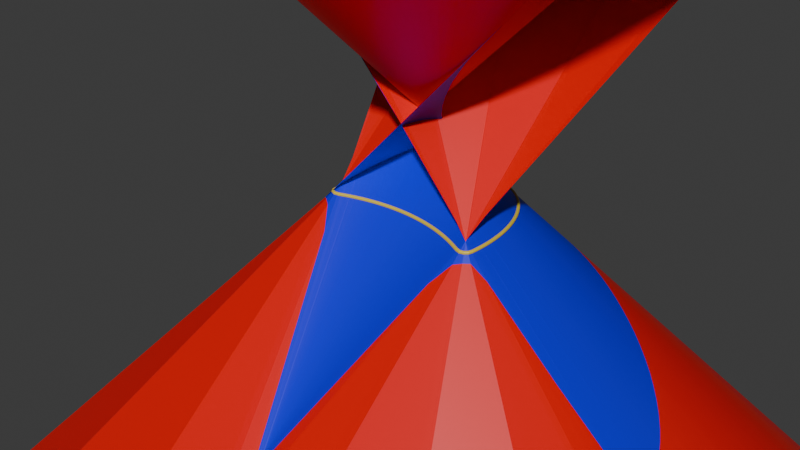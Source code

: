 # Source: normal-surface.blend  (saved by Blender 4.4.32; exported with 4.5.12 LTS)
import bpy
from mathutils import Matrix  # noqa: F401  (used for matrix-valued properties, if any)

bpy.ops.wm.read_factory_settings(use_empty=True)
scene = bpy.context.scene
scene.name = 'Scene'

# ---- collections
col_collection = bpy.data.collections.new('Collection'); scene.collection.children.link(col_collection)

# ---- materials (node trees are filled in below, after node groups)
mat_material_003 = bpy.data.materials.new('Material.003')
mat_material_001 = bpy.data.materials.new('Material.001')
mat_material_002 = bpy.data.materials.new('Material.002')

# ---- material node trees
mat_material_003.use_nodes = True; mat_material_003.node_tree.nodes.clear()
_N = mat_material_003.node_tree.nodes; _L = mat_material_003.node_tree.links
n0 = _N.new('ShaderNodeBsdfPrincipled'); n0.name = 'Principled BSDF'; n0.location = (10, 300)
n0.inputs[0].default_value = (0.8, 0.6, 0.0482, 1.0)
n1 = _N.new('ShaderNodeOutputMaterial'); n1.name = 'Material Output'; n1.location = (300, 300)
_L.new(n0.outputs[0], n1.inputs[0])
n1.is_active_output = True
mat_material_001.use_nodes = True; mat_material_001.node_tree.nodes.clear()
_N = mat_material_001.node_tree.nodes; _L = mat_material_001.node_tree.links
n0 = _N.new('ShaderNodeBsdfPrincipled'); n0.name = 'Principled BSDF'; n0.location = (10, 300)
n0.inputs[0].default_value = (0.8, 0.0, 0.0, 1.0)
n1 = _N.new('ShaderNodeOutputMaterial'); n1.name = 'Material Output'; n1.location = (300, 300)
_L.new(n0.outputs[0], n1.inputs[0])
n1.is_active_output = True
mat_material_002.use_nodes = True; mat_material_002.node_tree.nodes.clear()
_N = mat_material_002.node_tree.nodes; _L = mat_material_002.node_tree.links
n0 = _N.new('ShaderNodeBsdfPrincipled'); n0.name = 'Principled BSDF'; n0.location = (10, 300)
n0.inputs[0].default_value = (0.0, 0.0, 0.8, 1.0)
n1 = _N.new('ShaderNodeOutputMaterial'); n1.name = 'Material Output'; n1.location = (300, 300)
_L.new(n0.outputs[0], n1.inputs[0])
n1.is_active_output = True

# ---- world
world_world = bpy.data.worlds.new('World'); scene.world = world_world
world_world.use_nodes = True; world_world.node_tree.nodes.clear()
_N = world_world.node_tree.nodes; _L = world_world.node_tree.links
n0 = _N.new('ShaderNodeOutputWorld'); n0.name = 'World Output'; n0.location = (300, 300)
n1 = _N.new('ShaderNodeBackground'); n1.name = 'Background'; n1.location = (10, 300)
n1.inputs[0].default_value = (0.05088, 0.05088, 0.05088, 1.0)
_L.new(n1.outputs[0], n0.inputs[0])
n0.is_active_output = True
world_world.color = (0.05088, 0.05088, 0.05088)
world_world.sun_shadow_jitter_overblur = 0.0

# ---- cameras
cam_camera = bpy.data.cameras.new('Camera')
cam_camera.clip_end = 100.0
cam_camera.ortho_scale = 7.314

# ---- meshes
me_medial_1_faces = bpy.data.meshes.new('medial_1_faces')
me_medial_1_faces.from_pydata([(-3.107, 0.1481, 2.11), (-3.307, 0.03687, 2.308), (-231.8, 2.459, 230.8), (-211.9, 7.457, 211.0), (-3.027, 0.2988, 2.038), (-3.107, 0.1481, 2.11), (-211.9, 7.457, 211.0), (-204.3, 15.19, 203.8), (-2.954, 0.4414, 1.98), (-3.027, 0.2988, 2.038), (-204.3, 15.19, 203.8), (-197.7, 22.16, 198.0), (-2.907, 0.5839, 1.951), (-2.954, 0.4414, 1.98), (-197.7, 22.16, 198.0), (-194.0, 29.17, 195.1), (-2.848, 0.7225, 1.916), (-2.907, 0.5839, 1.951), (-194.0, 29.17, 195.1), (-189.2, 35.87, 191.6), (-2.776, 0.8563, 1.873), (-2.848, 0.7225, 1.916), (-189.2, 35.87, 191.6), (-183.5, 42.19, 187.3), (-2.694, 0.9846, 1.824), (-2.776, 0.8563, 1.873), (-183.5, 42.19, 187.3), (-177.0, 48.09, 182.4), (-2.602, 1.107, 1.77), (-2.694, 0.9846, 1.824), (-177.0, 48.09, 182.4), (-169.8, 53.51, 177.0), (-2.501, 1.222, 1.711), (-2.602, 1.107, 1.77), (-169.8, 53.51, 177.0), (-161.9, 58.4, 171.1), (-2.392, 1.33, 1.648), (-2.501, 1.222, 1.711), (-161.9, 58.4, 171.1), (-153.5, 62.74, 164.8), (-2.276, 1.431, 1.582), (-2.392, 1.33, 1.648), (-153.5, 62.74, 164.8), (-144.7, 66.52, 158.2), (-2.156, 1.524, 1.513), (-2.276, 1.431, 1.582), (-144.7, 66.52, 158.2), (-135.5, 69.74, 151.3), (-2.031, 1.608, 1.444), (-2.156, 1.524, 1.513), (-135.5, 69.74, 151.3), (-126.2, 72.39, 144.4), (-1.903, 1.685, 1.374), (-2.031, 1.608, 1.444), (-126.2, 72.39, 144.4), (-116.8, 74.49, 137.4), (-1.773, 1.755, 1.304), (-1.903, 1.685, 1.374), (-116.8, 74.49, 137.4), (-107.3, 76.06, 130.4), (-1.642, 1.816, 1.236), (-1.773, 1.755, 1.304), (-107.3, 76.06, 130.4), (-98.02, 77.16, 123.6), (-1.511, 1.87, 1.169), (-1.642, 1.816, 1.236), (-98.02, 77.16, 123.6), (-88.88, 77.81, 116.9), (-1.381, 1.918, 1.106), (-1.511, 1.87, 1.169), (-88.88, 77.81, 116.9), (-79.99, 78.08, 110.6), (-1.253, 1.959, 1.045), (-1.381, 1.918, 1.106), (-79.99, 78.08, 110.6), (-71.42, 78.01, 104.5), (-1.127, 1.994, 0.9885), (-1.253, 1.959, 1.045), (-71.42, 78.01, 104.5), (-63.19, 77.66, 98.85), (-1.003, 2.023, 0.936), (-1.127, 1.994, 0.9885), (-63.19, 77.66, 98.85), (-55.34, 77.09, 93.6), (-0.8814, 2.048, 0.8884), (-1.003, 2.023, 0.936), (-55.34, 77.09, 93.6), (-47.9, 76.38, 88.84), (-0.7631, 2.068, 0.8459), (-0.8814, 2.048, 0.8884), (-47.9, 76.38, 88.84), (-40.86, 75.59, 84.59), (-0.6476, 2.084, 0.8084), (-0.7631, 2.068, 0.8459), (-40.86, 75.59, 84.59), (-34.19, 74.75, 80.84), (-0.5349, 2.097, 0.7765), (-0.6476, 2.084, 0.8084), (-34.19, 74.75, 80.84), (-27.88, 73.94, 77.65), (-0.4247, 2.107, 0.7504), (-0.5349, 2.097, 0.7765), (-27.88, 73.94, 77.65), (-21.9, 73.22, 75.04), (-0.3166, 2.114, 0.7299), (-0.4247, 2.107, 0.7504), (-21.9, 73.22, 75.04), (-16.18, 72.61, 72.99), (-0.2101, 2.119, 0.7152), (-0.3166, 2.114, 0.7299), (-16.18, 72.61, 72.99), (-10.67, 72.15, 71.52), (-0.1047, 2.122, 0.7063), (-0.2101, 2.119, 0.7152), (-10.67, 72.15, 71.52), (-5.297, 71.85, 70.63), (0.0, 2.123, 0.7033), (-0.1047, 2.122, 0.7063), (-5.297, 71.85, 70.63), (0.0, 71.75, 70.33), (0.1047, 2.122, 0.7063), (0.0, 2.123, 0.7033), (0.0, 71.75, 70.33), (5.297, 71.85, 70.63), (0.2101, 2.119, 0.7152), (0.1047, 2.122, 0.7063), (5.297, 71.85, 70.63), (10.67, 72.15, 71.52), (0.3166, 2.114, 0.7299), (0.2101, 2.119, 0.7152), (10.67, 72.15, 71.52), (16.18, 72.61, 72.99), (0.4247, 2.107, 0.7504), (0.3166, 2.114, 0.7299), (16.18, 72.61, 72.99), (21.9, 73.22, 75.04), (0.5349, 2.097, 0.7765), (0.4247, 2.107, 0.7504), (21.9, 73.22, 75.04), (27.88, 73.94, 77.65), (0.6476, 2.084, 0.8084), (0.5349, 2.097, 0.7765), (27.88, 73.94, 77.65), (34.19, 74.75, 80.84), (0.7631, 2.068, 0.8459), (0.6476, 2.084, 0.8084), (34.19, 74.75, 80.84), (40.86, 75.59, 84.59), (0.8814, 2.048, 0.8884), (0.7631, 2.068, 0.8459), (40.86, 75.59, 84.59), (47.9, 76.38, 88.84), (1.003, 2.023, 0.936), (0.8814, 2.048, 0.8884), (47.9, 76.38, 88.84), (55.34, 77.09, 93.6), (1.127, 1.994, 0.9885), (1.003, 2.023, 0.936), (55.34, 77.09, 93.6), (63.19, 77.66, 98.85), (1.253, 1.959, 1.045), (1.127, 1.994, 0.9885), (63.19, 77.66, 98.85), (71.42, 78.01, 104.5), (1.381, 1.918, 1.106), (1.253, 1.959, 1.045), (71.42, 78.01, 104.5), (79.99, 78.08, 110.6), (1.511, 1.87, 1.169), (1.381, 1.918, 1.106), (79.99, 78.08, 110.6), (88.88, 77.81, 116.9), (1.642, 1.816, 1.236), (1.511, 1.87, 1.169), (88.88, 77.81, 116.9), (98.02, 77.16, 123.6), (1.773, 1.755, 1.304), (1.642, 1.816, 1.236), (98.02, 77.16, 123.6), (107.3, 76.06, 130.4), (1.903, 1.685, 1.374), (1.773, 1.755, 1.304), (107.3, 76.06, 130.4), (116.8, 74.49, 137.4), (2.031, 1.608, 1.444), (1.903, 1.685, 1.374), (116.8, 74.49, 137.4), (126.2, 72.39, 144.4), (2.156, 1.524, 1.513), (2.031, 1.608, 1.444), (126.2, 72.39, 144.4), (135.5, 69.74, 151.3), (2.276, 1.431, 1.582), (2.156, 1.524, 1.513), (135.5, 69.74, 151.3), (144.7, 66.52, 158.2), (2.392, 1.33, 1.648), (2.276, 1.431, 1.582), (144.7, 66.52, 158.2), (153.5, 62.74, 164.8), (2.501, 1.222, 1.711), (2.392, 1.33, 1.648), (153.5, 62.74, 164.8), (161.9, 58.4, 171.1), (2.602, 1.107, 1.77), (2.501, 1.222, 1.711), (161.9, 58.4, 171.1), (169.8, 53.51, 177.0), (2.694, 0.9846, 1.824), (2.602, 1.107, 1.77), (169.8, 53.51, 177.0), (177.0, 48.09, 182.4), (2.776, 0.8563, 1.873), (2.694, 0.9846, 1.824), (177.0, 48.09, 182.4), (183.5, 42.19, 187.3), (2.848, 0.7225, 1.916), (2.776, 0.8563, 1.873), (183.5, 42.19, 187.3), (189.2, 35.87, 191.6), (2.907, 0.5839, 1.951), (2.848, 0.7225, 1.916), (189.2, 35.87, 191.6), (194.0, 29.17, 195.1), (2.954, 0.4414, 1.98), (2.907, 0.5839, 1.951), (194.0, 29.17, 195.1), (197.7, 22.16, 198.0), (3.027, 0.2988, 2.038), (2.954, 0.4414, 1.98), (197.7, 22.16, 198.0), (204.3, 15.19, 203.8), (2.042, 0.1108, 1.044), (3.027, 0.2988, 2.038), (204.3, 15.19, 203.8), (105.4, 3.728, 104.4), (1.228, -0.006275, 0.23), (2.042, 0.1108, 1.044), (105.4, 3.728, 104.4), (23.92, -1.856, 23.0), (1.06, -0.06448, 0.07877), (1.228, -0.006275, 0.23), (23.92, -1.856, 23.0), (7.999, -3.623, 7.877), (1.004, -0.1235, 0.07707), (1.06, -0.06448, 0.07877), (7.999, -3.623, 7.877), (5.105, -6.557, 7.707), (0.9239, -0.1732, 0.1008), (1.004, -0.1235, 0.07707), (5.105, -6.557, 7.707), (1.24, -10.15, 10.08), (0.774, -0.3501, 0.3048), (0.9239, -0.1732, 0.1008), (1.24, -10.15, 10.08), (-8.89, -28.93, 30.48), (-0.3528, -2.757, 2.96), (0.774, -0.3501, 0.3048), (-8.89, -28.93, 30.48), (-115.8, -272.1, 296.0), (-0.2031, -2.365, 2.542), (-0.3528, -2.757, 2.96), (-115.8, -272.1, 296.0), (-94.46, -235.7, 254.2), (2.465e-05, -1.863, 1.999), (-0.2031, -2.365, 2.542), (-94.46, -235.7, 254.2), (-67.7, -187.9, 199.9), (7.442e-05, -1.862, 1.999), (2.465e-05, -1.863, 1.999), (-67.7, -187.9, 199.9), (-61.16, -190.1, 199.9), (3.726e-05, -1.863, 1.999), (7.442e-05, -1.862, 1.999), (-61.16, -190.1, 199.9), (-54.56, -192.1, 199.9), (-8.215e-05, -1.863, 2.0), (3.726e-05, -1.863, 1.999), (-54.56, -192.1, 199.9), (-47.89, -194.0, 200.0), (-4.274e-05, -1.863, 2.0), (-8.215e-05, -1.863, 2.0), (-47.89, -194.0, 200.0), (-41.16, -195.5, 200.0), (4.205e-05, -1.862, 1.999), (-4.274e-05, -1.863, 2.0), (-41.16, -195.5, 200.0), (-34.37, -196.8, 199.9), (2.83e-05, -1.862, 1.999), (4.205e-05, -1.862, 1.999), (-34.37, -196.8, 199.9), (-27.55, -197.9, 199.9), (-5.492e-06, -1.863, 2.0), (2.83e-05, -1.862, 1.999), (-27.55, -197.9, 199.9), (-20.69, -198.7, 200.0), (-1.766e-05, -1.863, 2.0), (-5.492e-06, -1.863, 2.0), (-20.69, -198.7, 200.0), (-13.81, -199.3, 200.0), (-6.892e-06, -1.863, 1.999), (-1.766e-05, -1.863, 2.0), (-13.81, -199.3, 200.0), (-6.909, -199.7, 199.9), (0.0, -1.862, 1.999), (-6.892e-06, -1.863, 1.999), (-6.909, -199.7, 199.9), (0.0, -199.8, 199.9), (6.892e-06, -1.863, 1.999), (0.0, -1.862, 1.999), (0.0, -199.8, 199.9), (6.909, -199.7, 199.9), (1.766e-05, -1.863, 2.0), (6.892e-06, -1.863, 1.999), (6.909, -199.7, 199.9), (13.81, -199.3, 200.0), (5.492e-06, -1.863, 2.0), (1.766e-05, -1.863, 2.0), (13.81, -199.3, 200.0), (20.69, -198.7, 200.0), (-2.83e-05, -1.862, 1.999), (5.492e-06, -1.863, 2.0), (20.69, -198.7, 200.0), (27.55, -197.9, 199.9), (-4.205e-05, -1.862, 1.999), (-2.83e-05, -1.862, 1.999), (27.55, -197.9, 199.9), (34.37, -196.8, 199.9), (4.274e-05, -1.863, 2.0), (-4.205e-05, -1.862, 1.999), (34.37, -196.8, 199.9), (41.16, -195.5, 200.0), (8.215e-05, -1.863, 2.0), (4.274e-05, -1.863, 2.0), (41.16, -195.5, 200.0), (47.89, -194.0, 200.0), (-3.726e-05, -1.863, 1.999), (8.215e-05, -1.863, 2.0), (47.89, -194.0, 200.0), (54.56, -192.1, 199.9), (-7.442e-05, -1.862, 1.999), (-3.726e-05, -1.863, 1.999), (54.56, -192.1, 199.9), (61.16, -190.1, 199.9), (-2.465e-05, -1.863, 1.999), (-7.442e-05, -1.862, 1.999), (61.16, -190.1, 199.9), (67.7, -187.9, 199.9), (0.2031, -2.365, 2.542), (-2.465e-05, -1.863, 1.999), (67.7, -187.9, 199.9), (94.46, -235.7, 254.2), (0.3528, -2.757, 2.96), (0.2031, -2.365, 2.542), (94.46, -235.7, 254.2), (115.8, -272.1, 296.0), (-0.774, -0.3501, 0.3048), (0.3528, -2.757, 2.96), (115.8, -272.1, 296.0), (8.89, -28.93, 30.48), (-0.9239, -0.1732, 0.1008), (-0.774, -0.3501, 0.3048), (8.89, -28.93, 30.48), (-1.24, -10.15, 10.08), (-1.004, -0.1235, 0.07707), (-0.9239, -0.1732, 0.1008), (-1.24, -10.15, 10.08), (-5.105, -6.557, 7.707), (-1.08, -0.07493, 0.1017), (-1.004, -0.1235, 0.07707), (-5.105, -6.557, 7.707), (-10.04, -4.668, 10.17), (-3.307, 0.03687, 2.308), (-1.08, -0.07493, 0.1017), (-10.04, -4.668, 10.17), (-231.8, 2.459, 230.8)], [], [(0, 1, 2, 3), (4, 5, 6, 7), (8, 9, 10, 11), (12, 13, 14, 15), (16, 17, 18, 19), (20, 21, 22, 23), (24, 25, 26, 27), (28, 29, 30, 31), (32, 33, 34, 35), (36, 37, 38, 39), (40, 41, 42, 43), (44, 45, 46, 47), (48, 49, 50, 51), (52, 53, 54, 55), (56, 57, 58, 59), (60, 61, 62, 63), (64, 65, 66, 67), (68, 69, 70, 71), (72, 73, 74, 75), (76, 77, 78, 79), (80, 81, 82, 83), (84, 85, 86, 87), (88, 89, 90, 91), (92, 93, 94, 95), (96, 97, 98, 99), (100, 101, 102, 103), (104, 105, 106, 107), (108, 109, 110, 111), (112, 113, 114, 115), (116, 117, 118, 119), (120, 121, 122, 123), (124, 125, 126, 127), (128, 129, 130, 131), (132, 133, 134, 135), (136, 137, 138, 139), (140, 141, 142, 143), (144, 145, 146, 147), (148, 149, 150, 151), (152, 153, 154, 155), (156, 157, 158, 159), (160, 161, 162, 163), (164, 165, 166, 167), (168, 169, 170, 171), (172, 173, 174, 175), (176, 177, 178, 179), (180, 181, 182, 183), (184, 185, 186, 187), (188, 189, 190, 191), (192, 193, 194, 195), (196, 197, 198, 199), (200, 201, 202, 203), (204, 205, 206, 207), (208, 209, 210, 211), (212, 213, 214, 215), (216, 217, 218, 219), (220, 221, 222, 223), (224, 225, 226, 227), (228, 229, 230, 231), (232, 233, 234, 235), (236, 237, 238, 239), (240, 241, 242, 243), (244, 245, 246, 247), (248, 249, 250, 251), (252, 253, 254, 255), (256, 257, 258, 259), (260, 261, 262, 263), (264, 265, 266, 267), (268, 269, 270, 271), (272, 273, 274, 275), (276, 277, 278, 279), (280, 281, 282, 283), (284, 285, 286, 287), (288, 289, 290, 291), (292, 293, 294, 295), (296, 297, 298, 299), (300, 301, 302, 303), (304, 305, 306, 307), (308, 309, 310, 311), (312, 313, 314, 315), (316, 317, 318, 319), (320, 321, 322, 323), (324, 325, 326, 327), (328, 329, 330, 331), (332, 333, 334, 335), (336, 337, 338, 339), (340, 341, 342, 343), (344, 345, 346, 347), (348, 349, 350, 351), (352, 353, 354, 355), (356, 357, 358, 359), (360, 361, 362, 363), (364, 365, 366, 367), (368, 369, 370, 371), (372, 373, 374, 375)])
me_medial_1_faces.materials.append(mat_material_001)
me_medial_1_faces.update()
me_medial_0_faces_001 = bpy.data.meshes.new('medial_0_faces.001')
me_medial_0_faces_001.from_pydata([(1.31, -0.01206, -2.308), (1.111, 0.0004744, -2.11), (-3.107, 0.1481, 2.11), (-3.307, 0.03687, 2.308), (1.111, 0.0004744, -2.11), (1.039, -0.001968, -2.038), (-3.027, 0.2988, 2.038), (-3.107, 0.1481, 2.11), (1.039, -0.001968, -2.038), (0.9804, 0.002767, -1.98), (-2.954, 0.4414, 1.98), (-3.027, 0.2988, 2.038), (0.9804, 0.002767, -1.98), (0.9525, 0.006422, -1.951), (-2.907, 0.5839, 1.951), (-2.954, 0.4414, 1.98), (0.9525, 0.006422, -1.951), (0.9173, 0.01241, -1.916), (-2.848, 0.7225, 1.916), (-2.907, 0.5839, 1.951), (0.9173, 0.01241, -1.916), (0.8753, 0.02119, -1.873), (-2.776, 0.8563, 1.873), (-2.848, 0.7225, 1.916), (0.8753, 0.02119, -1.873), (0.828, 0.03298, -1.824), (-2.694, 0.9846, 1.824), (-2.776, 0.8563, 1.873), (0.828, 0.03298, -1.824), (0.7761, 0.04815, -1.77), (-2.602, 1.107, 1.77), (-2.694, 0.9846, 1.824), (0.7761, 0.04815, -1.77), (0.7199, 0.06702, -1.711), (-2.501, 1.222, 1.711), (-2.602, 1.107, 1.77), (0.7199, 0.06702, -1.711), (0.661, 0.08954, -1.648), (-2.392, 1.33, 1.648), (-2.501, 1.222, 1.711), (0.661, 0.08954, -1.648), (0.6003, 0.1158, -1.582), (-2.276, 1.431, 1.582), (-2.392, 1.33, 1.648), (0.6003, 0.1158, -1.582), (0.5389, 0.1455, -1.513), (-2.156, 1.524, 1.513), (-2.276, 1.431, 1.582), (0.5389, 0.1455, -1.513), (0.4778, 0.1785, -1.444), (-2.031, 1.608, 1.444), (-2.156, 1.524, 1.513), (0.4778, 0.1785, -1.444), (0.4177, 0.2146, -1.374), (-1.903, 1.685, 1.374), (-2.031, 1.608, 1.444), (0.4177, 0.2146, -1.374), (0.3598, 0.2533, -1.304), (-1.773, 1.755, 1.304), (-1.903, 1.685, 1.374), (0.3598, 0.2533, -1.304), (0.3049, 0.294, -1.236), (-1.642, 1.816, 1.236), (-1.773, 1.755, 1.304), (0.3049, 0.294, -1.236), (0.2536, 0.3362, -1.169), (-1.511, 1.87, 1.169), (-1.642, 1.816, 1.236), (0.2536, 0.3362, -1.169), (0.2067, 0.3793, -1.106), (-1.381, 1.918, 1.106), (-1.511, 1.87, 1.169), (0.2067, 0.3793, -1.106), (0.1644, 0.4225, -1.045), (-1.253, 1.959, 1.045), (-1.381, 1.918, 1.106), (0.1644, 0.4225, -1.045), (0.1272, 0.4653, -0.9885), (-1.127, 1.994, 0.9885), (-1.253, 1.959, 1.045), (0.1272, 0.4653, -0.9885), (0.0952, 0.5068, -0.936), (-1.003, 2.023, 0.936), (-1.127, 1.994, 0.9885), (0.0952, 0.5068, -0.936), (0.06846, 0.5462, -0.8884), (-0.8814, 2.048, 0.8884), (-1.003, 2.023, 0.936), (0.06846, 0.5462, -0.8884), (0.04689, 0.5828, -0.8459), (-0.7631, 2.068, 0.8459), (-0.8814, 2.048, 0.8884), (0.04689, 0.5828, -0.8459), (0.03003, 0.6162, -0.8084), (-0.6476, 2.084, 0.8084), (-0.7631, 2.068, 0.8459), (0.03003, 0.6162, -0.8084), (0.0176, 0.6457, -0.7765), (-0.5349, 2.097, 0.7765), (-0.6476, 2.084, 0.8084), (0.0176, 0.6457, -0.7765), (0.009142, 0.6704, -0.7504), (-0.4247, 2.107, 0.7504), (-0.5349, 2.097, 0.7765), (0.009142, 0.6704, -0.7504), (0.003911, 0.6901, -0.7299), (-0.3166, 2.114, 0.7299), (-0.4247, 2.107, 0.7504), (0.003911, 0.6901, -0.7299), (0.001169, 0.7046, -0.7152), (-0.2101, 2.119, 0.7152), (-0.3166, 2.114, 0.7299), (0.001169, 0.7046, -0.7152), (0.0001484, 0.7134, -0.7063), (-0.1047, 2.122, 0.7063), (-0.2101, 2.119, 0.7152), (0.0001484, 0.7134, -0.7063), (0.0, 0.7164, -0.7033), (0.0, 2.123, 0.7033), (-0.1047, 2.122, 0.7063), (0.0, 0.7164, -0.7033), (-0.0001484, 0.7134, -0.7063), (0.1047, 2.122, 0.7063), (0.0, 2.123, 0.7033), (-0.0001484, 0.7134, -0.7063), (-0.001169, 0.7046, -0.7152), (0.2101, 2.119, 0.7152), (0.1047, 2.122, 0.7063), (-0.001169, 0.7046, -0.7152), (-0.003911, 0.6901, -0.7299), (0.3166, 2.114, 0.7299), (0.2101, 2.119, 0.7152), (-0.003911, 0.6901, -0.7299), (-0.009142, 0.6704, -0.7504), (0.4247, 2.107, 0.7504), (0.3166, 2.114, 0.7299), (-0.009142, 0.6704, -0.7504), (-0.0176, 0.6457, -0.7765), (0.5349, 2.097, 0.7765), (0.4247, 2.107, 0.7504), (-0.0176, 0.6457, -0.7765), (-0.03003, 0.6162, -0.8084), (0.6476, 2.084, 0.8084), (0.5349, 2.097, 0.7765), (-0.03003, 0.6162, -0.8084), (-0.04689, 0.5828, -0.8459), (0.7631, 2.068, 0.8459), (0.6476, 2.084, 0.8084), (-0.04689, 0.5828, -0.8459), (-0.06846, 0.5462, -0.8884), (0.8814, 2.048, 0.8884), (0.7631, 2.068, 0.8459), (-0.06846, 0.5462, -0.8884), (-0.0952, 0.5068, -0.936), (1.003, 2.023, 0.936), (0.8814, 2.048, 0.8884), (-0.0952, 0.5068, -0.936), (-0.1272, 0.4653, -0.9885), (1.127, 1.994, 0.9885), (1.003, 2.023, 0.936), (-0.1272, 0.4653, -0.9885), (-0.1644, 0.4225, -1.045), (1.253, 1.959, 1.045), (1.127, 1.994, 0.9885), (-0.1644, 0.4225, -1.045), (-0.2067, 0.3793, -1.106), (1.381, 1.918, 1.106), (1.253, 1.959, 1.045), (-0.2067, 0.3793, -1.106), (-0.2536, 0.3362, -1.169), (1.511, 1.87, 1.169), (1.381, 1.918, 1.106), (-0.2536, 0.3362, -1.169), (-0.3049, 0.294, -1.236), (1.642, 1.816, 1.236), (1.511, 1.87, 1.169), (-0.3049, 0.294, -1.236), (-0.3598, 0.2533, -1.304), (1.773, 1.755, 1.304), (1.642, 1.816, 1.236), (-0.3598, 0.2533, -1.304), (-0.4177, 0.2146, -1.374), (1.903, 1.685, 1.374), (1.773, 1.755, 1.304), (-0.4177, 0.2146, -1.374), (-0.4778, 0.1785, -1.444), (2.031, 1.608, 1.444), (1.903, 1.685, 1.374), (-0.4778, 0.1785, -1.444), (-0.5389, 0.1455, -1.513), (2.156, 1.524, 1.513), (2.031, 1.608, 1.444), (-0.5389, 0.1455, -1.513), (-0.6003, 0.1158, -1.582), (2.276, 1.431, 1.582), (2.156, 1.524, 1.513), (-0.6003, 0.1158, -1.582), (-0.661, 0.08954, -1.648), (2.392, 1.33, 1.648), (2.276, 1.431, 1.582), (-0.661, 0.08954, -1.648), (-0.7199, 0.06702, -1.711), (2.501, 1.222, 1.711), (2.392, 1.33, 1.648), (-0.7199, 0.06702, -1.711), (-0.7761, 0.04815, -1.77), (2.602, 1.107, 1.77), (2.501, 1.222, 1.711), (-0.7761, 0.04815, -1.77), (-0.828, 0.03298, -1.824), (2.694, 0.9846, 1.824), (2.602, 1.107, 1.77), (-0.828, 0.03298, -1.824), (-0.8753, 0.02119, -1.873), (2.776, 0.8563, 1.873), (2.694, 0.9846, 1.824), (-0.8753, 0.02119, -1.873), (-0.9173, 0.01241, -1.916), (2.848, 0.7225, 1.916), (2.776, 0.8563, 1.873), (-0.9173, 0.01241, -1.916), (-0.9525, 0.006422, -1.951), (2.907, 0.5839, 1.951), (2.848, 0.7225, 1.916), (-0.9525, 0.006422, -1.951), (-0.9804, 0.002767, -1.98), (2.954, 0.4414, 1.98), (2.907, 0.5839, 1.951), (-0.9804, 0.002767, -1.98), (-1.039, -0.001968, -2.038), (3.027, 0.2988, 2.038), (2.954, 0.4414, 1.98), (-1.039, -0.001968, -2.038), (-0.04585, 0.03776, -1.044), (2.042, 0.1108, 1.044), (3.027, 0.2988, 2.038), (-0.04585, 0.03776, -1.044), (0.7693, 0.03109, -0.23), (1.228, -0.006275, 0.23), (2.042, 0.1108, 1.044), (0.7693, 0.03109, -0.23), (0.9195, 0.007399, -0.07877), (1.06, -0.06448, 0.07877), (1.228, -0.006275, 0.23), (0.9195, 0.007399, -0.07877), (0.9208, 0.006441, -0.07707), (1.004, -0.1235, 0.07707), (1.06, -0.06448, 0.07877), (0.9208, 0.006441, -0.07707), (0.9175, 0.02833, -0.1008), (0.9239, -0.1732, 0.1008), (1.004, -0.1235, 0.07707), (0.9175, 0.02833, -0.1008), (0.9693, 0.2273, -0.3048), (0.774, -0.3501, 0.3048), (0.9239, -0.1732, 0.1008), (0.9693, 0.2273, -0.3048), (1.979, 2.685, -2.96), (-0.3528, -2.757, 2.96), (0.774, -0.3501, 0.3048), (1.979, 2.685, -2.96), (1.701, 2.348, -2.542), (-0.2031, -2.365, 2.542), (-0.3528, -2.757, 2.96), (1.701, 2.348, -2.542), (1.368, 1.895, -1.999), (2.465e-05, -1.863, 1.999), (-0.2031, -2.365, 2.542), (1.368, 1.895, -1.999), (1.236, 1.94, -1.999), (7.442e-05, -1.862, 1.999), (2.465e-05, -1.863, 1.999), (1.236, 1.94, -1.999), (1.102, 1.981, -1.999), (3.726e-05, -1.863, 1.999), (7.442e-05, -1.862, 1.999), (1.102, 1.981, -1.999), (0.9675, 2.018, -2.0), (-8.215e-05, -1.863, 2.0), (3.726e-05, -1.863, 1.999), (0.9675, 2.018, -2.0), (0.8314, 2.049, -2.0), (-4.274e-05, -1.863, 2.0), (-8.215e-05, -1.863, 2.0), (0.8314, 2.049, -2.0), (0.6943, 2.075, -1.999), (4.205e-05, -1.862, 1.999), (-4.274e-05, -1.863, 2.0), (0.6943, 2.075, -1.999), (0.5565, 2.097, -1.999), (2.83e-05, -1.862, 1.999), (4.205e-05, -1.862, 1.999), (0.5565, 2.097, -1.999), (0.418, 2.114, -2.0), (-5.492e-06, -1.863, 2.0), (2.83e-05, -1.862, 1.999), (0.418, 2.114, -2.0), (0.279, 2.127, -2.0), (-1.766e-05, -1.863, 2.0), (-5.492e-06, -1.863, 2.0), (0.279, 2.127, -2.0), (0.1396, 2.134, -1.999), (-6.892e-06, -1.863, 1.999), (-1.766e-05, -1.863, 2.0), (0.1396, 2.134, -1.999), (0.0, 2.136, -1.999), (0.0, -1.862, 1.999), (-6.892e-06, -1.863, 1.999), (0.0, 2.136, -1.999), (-0.1396, 2.134, -1.999), (6.892e-06, -1.863, 1.999), (0.0, -1.862, 1.999), (-0.1396, 2.134, -1.999), (-0.279, 2.127, -2.0), (1.766e-05, -1.863, 2.0), (6.892e-06, -1.863, 1.999), (-0.279, 2.127, -2.0), (-0.418, 2.114, -2.0), (5.492e-06, -1.863, 2.0), (1.766e-05, -1.863, 2.0), (-0.418, 2.114, -2.0), (-0.5565, 2.097, -1.999), (-2.83e-05, -1.862, 1.999), (5.492e-06, -1.863, 2.0), (-0.5565, 2.097, -1.999), (-0.6943, 2.075, -1.999), (-4.205e-05, -1.862, 1.999), (-2.83e-05, -1.862, 1.999), (-0.6943, 2.075, -1.999), (-0.8314, 2.049, -2.0), (4.274e-05, -1.863, 2.0), (-4.205e-05, -1.862, 1.999), (-0.8314, 2.049, -2.0), (-0.9675, 2.018, -2.0), (8.215e-05, -1.863, 2.0), (4.274e-05, -1.863, 2.0), (-0.9675, 2.018, -2.0), (-1.102, 1.981, -1.999), (-3.726e-05, -1.863, 1.999), (8.215e-05, -1.863, 2.0), (-1.102, 1.981, -1.999), (-1.236, 1.94, -1.999), (-7.442e-05, -1.862, 1.999), (-3.726e-05, -1.863, 1.999), (-1.236, 1.94, -1.999), (-1.368, 1.895, -1.999), (-2.465e-05, -1.863, 1.999), (-7.442e-05, -1.862, 1.999), (-1.368, 1.895, -1.999), (-1.701, 2.348, -2.542), (0.2031, -2.365, 2.542), (-2.465e-05, -1.863, 1.999), (-1.701, 2.348, -2.542), (-1.979, 2.685, -2.96), (0.3528, -2.757, 2.96), (0.2031, -2.365, 2.542), (-1.979, 2.685, -2.96), (-0.9693, 0.2273, -0.3048), (-0.774, -0.3501, 0.3048), (0.3528, -2.757, 2.96), (-0.9693, 0.2273, -0.3048), (-0.9175, 0.02833, -0.1008), (-0.9239, -0.1732, 0.1008), (-0.774, -0.3501, 0.3048), (-0.9175, 0.02833, -0.1008), (-0.9208, 0.006441, -0.07707), (-1.004, -0.1235, 0.07707), (-0.9239, -0.1732, 0.1008), (-0.9208, 0.006441, -0.07707), (-0.8991, 0.01785, -0.1017), (-1.08, -0.07493, 0.1017), (-1.004, -0.1235, 0.07707), (-0.8991, 0.01785, -0.1017), (1.31, -0.01206, -2.308), (-3.307, 0.03687, 2.308), (-1.08, -0.07493, 0.1017)], [], [(0, 1, 2, 3), (4, 5, 6, 7), (8, 9, 10, 11), (12, 13, 14, 15), (16, 17, 18, 19), (20, 21, 22, 23), (24, 25, 26, 27), (28, 29, 30, 31), (32, 33, 34, 35), (36, 37, 38, 39), (40, 41, 42, 43), (44, 45, 46, 47), (48, 49, 50, 51), (52, 53, 54, 55), (56, 57, 58, 59), (60, 61, 62, 63), (64, 65, 66, 67), (68, 69, 70, 71), (72, 73, 74, 75), (76, 77, 78, 79), (80, 81, 82, 83), (84, 85, 86, 87), (88, 89, 90, 91), (92, 93, 94, 95), (96, 97, 98, 99), (100, 101, 102, 103), (104, 105, 106, 107), (108, 109, 110, 111), (112, 113, 114, 115), (116, 117, 118, 119), (120, 121, 122, 123), (124, 125, 126, 127), (128, 129, 130, 131), (132, 133, 134, 135), (136, 137, 138, 139), (140, 141, 142, 143), (144, 145, 146, 147), (148, 149, 150, 151), (152, 153, 154, 155), (156, 157, 158, 159), (160, 161, 162, 163), (164, 165, 166, 167), (168, 169, 170, 171), (172, 173, 174, 175), (176, 177, 178, 179), (180, 181, 182, 183), (184, 185, 186, 187), (188, 189, 190, 191), (192, 193, 194, 195), (196, 197, 198, 199), (200, 201, 202, 203), (204, 205, 206, 207), (208, 209, 210, 211), (212, 213, 214, 215), (216, 217, 218, 219), (220, 221, 222, 223), (224, 225, 226, 227), (228, 229, 230, 231), (232, 233, 234, 235), (236, 237, 238, 239), (240, 241, 242, 243), (244, 245, 246, 247), (248, 249, 250, 251), (252, 253, 254, 255), (256, 257, 258, 259), (260, 261, 262, 263), (264, 265, 266, 267), (268, 269, 270, 271), (272, 273, 274, 275), (276, 277, 278, 279), (280, 281, 282, 283), (284, 285, 286, 287), (288, 289, 290, 291), (292, 293, 294, 295), (296, 297, 298, 299), (300, 301, 302, 303), (304, 305, 306, 307), (308, 309, 310, 311), (312, 313, 314, 315), (316, 317, 318, 319), (320, 321, 322, 323), (324, 325, 326, 327), (328, 329, 330, 331), (332, 333, 334, 335), (336, 337, 338, 339), (340, 341, 342, 343), (344, 345, 346, 347), (348, 349, 350, 351), (352, 353, 354, 355), (356, 357, 358, 359), (360, 361, 362, 363), (364, 365, 366, 367), (368, 369, 370, 371), (372, 373, 374, 375)])
me_medial_0_faces_001.materials.append(mat_material_002)
me_medial_0_faces_001.update()
me_medial_1_faces_001 = bpy.data.meshes.new('medial_1_faces.001')
me_medial_1_faces_001.from_pydata([(1.111, 0.0004744, 2.11), (1.31, -0.01206, 2.308), (229.8, -2.434, 230.8), (209.9, -7.309, 211.0), (1.039, -0.001968, 2.038), (1.111, 0.0004744, 2.11), (209.9, -7.309, 211.0), (202.3, -14.89, 203.8), (0.9804, 0.002767, 1.98), (1.039, -0.001968, 2.038), (202.3, -14.89, 203.8), (195.8, -21.71, 198.0), (0.9525, 0.006422, 1.951), (0.9804, 0.002767, 1.98), (195.8, -21.71, 198.0), (192.0, -28.58, 195.1), (0.9173, 0.01241, 1.916), (0.9525, 0.006422, 1.951), (192.0, -28.58, 195.1), (187.3, -35.14, 191.6), (0.8753, 0.02119, 1.873), (0.9173, 0.01241, 1.916), (187.3, -35.14, 191.6), (181.6, -41.31, 187.3), (0.828, 0.03298, 1.824), (0.8753, 0.02119, 1.873), (181.6, -41.31, 187.3), (175.2, -47.07, 182.4), (0.7761, 0.04815, 1.77), (0.828, 0.03298, 1.824), (175.2, -47.07, 182.4), (168.0, -52.35, 177.0), (0.7199, 0.06702, 1.711), (0.7761, 0.04815, 1.77), (168.0, -52.35, 177.0), (160.1, -57.11, 171.1), (0.661, 0.08954, 1.648), (0.7199, 0.06702, 1.711), (160.1, -57.11, 171.1), (151.8, -61.32, 164.8), (0.6003, 0.1158, 1.582), (0.661, 0.08954, 1.648), (151.8, -61.32, 164.8), (143.0, -64.97, 158.2), (0.5389, 0.1455, 1.513), (0.6003, 0.1158, 1.582), (143.0, -64.97, 158.2), (133.9, -68.07, 151.3), (0.4778, 0.1785, 1.444), (0.5389, 0.1455, 1.513), (133.9, -68.07, 151.3), (124.7, -70.61, 144.4), (0.4177, 0.2146, 1.374), (0.4778, 0.1785, 1.444), (124.7, -70.61, 144.4), (115.3, -72.59, 137.4), (0.3598, 0.2533, 1.304), (0.4177, 0.2146, 1.374), (115.3, -72.59, 137.4), (105.9, -74.06, 130.4), (0.3049, 0.294, 1.236), (0.3598, 0.2533, 1.304), (105.9, -74.06, 130.4), (96.69, -75.05, 123.6), (0.2536, 0.3362, 1.169), (0.3049, 0.294, 1.236), (96.69, -75.05, 123.6), (87.62, -75.61, 116.9), (0.2067, 0.3793, 1.106), (0.2536, 0.3362, 1.169), (87.62, -75.61, 116.9), (78.82, -75.78, 110.6), (0.1644, 0.4225, 1.045), (0.2067, 0.3793, 1.106), (78.82, -75.78, 110.6), (70.33, -75.62, 104.5), (0.1272, 0.4653, 0.9885), (0.1644, 0.4225, 1.045), (70.33, -75.62, 104.5), (62.19, -75.2, 98.85), (0.0952, 0.5068, 0.936), (0.1272, 0.4653, 0.9885), (62.19, -75.2, 98.85), (54.43, -74.56, 93.6), (0.06846, 0.5462, 0.8884), (0.0952, 0.5068, 0.936), (54.43, -74.56, 93.6), (47.09, -73.79, 88.84), (0.04689, 0.5828, 0.8459), (0.06846, 0.5462, 0.8884), (47.09, -73.79, 88.84), (40.14, -72.94, 84.59), (0.03003, 0.6162, 0.8084), (0.04689, 0.5828, 0.8459), (40.14, -72.94, 84.59), (33.58, -72.05, 80.84), (0.0176, 0.6457, 0.7765), (0.03003, 0.6162, 0.8084), (33.58, -72.05, 80.84), (27.37, -71.19, 77.65), (0.009142, 0.6704, 0.7504), (0.0176, 0.6457, 0.7765), (27.37, -71.19, 77.65), (21.48, -70.44, 75.04), (0.003911, 0.6901, 0.7299), (0.009142, 0.6704, 0.7504), (21.48, -70.44, 75.04), (15.87, -69.81, 72.99), (0.001169, 0.7046, 0.7152), (0.003911, 0.6901, 0.7299), (15.87, -69.81, 72.99), (10.46, -69.32, 71.52), (0.0001484, 0.7134, 0.7063), (0.001169, 0.7046, 0.7152), (10.46, -69.32, 71.52), (5.193, -69.02, 70.63), (0.0, 0.7164, 0.7033), (0.0001484, 0.7134, 0.7063), (5.193, -69.02, 70.63), (0.0, -68.91, 70.33), (-0.0001484, 0.7134, 0.7063), (0.0, 0.7164, 0.7033), (0.0, -68.91, 70.33), (-5.193, -69.02, 70.63), (-0.001169, 0.7046, 0.7152), (-0.0001484, 0.7134, 0.7063), (-5.193, -69.02, 70.63), (-10.46, -69.32, 71.52), (-0.003911, 0.6901, 0.7299), (-0.001169, 0.7046, 0.7152), (-10.46, -69.32, 71.52), (-15.87, -69.81, 72.99), (-0.009142, 0.6704, 0.7504), (-0.003911, 0.6901, 0.7299), (-15.87, -69.81, 72.99), (-21.48, -70.44, 75.04), (-0.0176, 0.6457, 0.7765), (-0.009142, 0.6704, 0.7504), (-21.48, -70.44, 75.04), (-27.37, -71.19, 77.65), (-0.03003, 0.6162, 0.8084), (-0.0176, 0.6457, 0.7765), (-27.37, -71.19, 77.65), (-33.58, -72.05, 80.84), (-0.04689, 0.5828, 0.8459), (-0.03003, 0.6162, 0.8084), (-33.58, -72.05, 80.84), (-40.14, -72.94, 84.59), (-0.06846, 0.5462, 0.8884), (-0.04689, 0.5828, 0.8459), (-40.14, -72.94, 84.59), (-47.09, -73.79, 88.84), (-0.0952, 0.5068, 0.936), (-0.06846, 0.5462, 0.8884), (-47.09, -73.79, 88.84), (-54.43, -74.56, 93.6), (-0.1272, 0.4653, 0.9885), (-0.0952, 0.5068, 0.936), (-54.43, -74.56, 93.6), (-62.19, -75.2, 98.85), (-0.1644, 0.4225, 1.045), (-0.1272, 0.4653, 0.9885), (-62.19, -75.2, 98.85), (-70.33, -75.62, 104.5), (-0.2067, 0.3793, 1.106), (-0.1644, 0.4225, 1.045), (-70.33, -75.62, 104.5), (-78.82, -75.78, 110.6), (-0.2536, 0.3362, 1.169), (-0.2067, 0.3793, 1.106), (-78.82, -75.78, 110.6), (-87.62, -75.61, 116.9), (-0.3049, 0.294, 1.236), (-0.2536, 0.3362, 1.169), (-87.62, -75.61, 116.9), (-96.69, -75.05, 123.6), (-0.3598, 0.2533, 1.304), (-0.3049, 0.294, 1.236), (-96.69, -75.05, 123.6), (-105.9, -74.06, 130.4), (-0.4177, 0.2146, 1.374), (-0.3598, 0.2533, 1.304), (-105.9, -74.06, 130.4), (-115.3, -72.59, 137.4), (-0.4778, 0.1785, 1.444), (-0.4177, 0.2146, 1.374), (-115.3, -72.59, 137.4), (-124.7, -70.61, 144.4), (-0.5389, 0.1455, 1.513), (-0.4778, 0.1785, 1.444), (-124.7, -70.61, 144.4), (-133.9, -68.07, 151.3), (-0.6003, 0.1158, 1.582), (-0.5389, 0.1455, 1.513), (-133.9, -68.07, 151.3), (-143.0, -64.97, 158.2), (-0.661, 0.08954, 1.648), (-0.6003, 0.1158, 1.582), (-143.0, -64.97, 158.2), (-151.8, -61.32, 164.8), (-0.7199, 0.06702, 1.711), (-0.661, 0.08954, 1.648), (-151.8, -61.32, 164.8), (-160.1, -57.11, 171.1), (-0.7761, 0.04815, 1.77), (-0.7199, 0.06702, 1.711), (-160.1, -57.11, 171.1), (-168.0, -52.35, 177.0), (-0.828, 0.03298, 1.824), (-0.7761, 0.04815, 1.77), (-168.0, -52.35, 177.0), (-175.2, -47.07, 182.4), (-0.8753, 0.02119, 1.873), (-0.828, 0.03298, 1.824), (-175.2, -47.07, 182.4), (-181.6, -41.31, 187.3), (-0.9173, 0.01241, 1.916), (-0.8753, 0.02119, 1.873), (-181.6, -41.31, 187.3), (-187.3, -35.14, 191.6), (-0.9525, 0.006422, 1.951), (-0.9173, 0.01241, 1.916), (-187.3, -35.14, 191.6), (-192.0, -28.58, 195.1), (-0.9804, 0.002767, 1.98), (-0.9525, 0.006422, 1.951), (-192.0, -28.58, 195.1), (-195.8, -21.71, 198.0), (-1.039, -0.001968, 2.038), (-0.9804, 0.002767, 1.98), (-195.8, -21.71, 198.0), (-202.3, -14.89, 203.8), (-0.04585, 0.03776, 1.044), (-1.039, -0.001968, 2.038), (-202.3, -14.89, 203.8), (-103.4, -3.58, 104.4), (0.7693, 0.03109, 0.23), (-0.04585, 0.03776, 1.044), (-103.4, -3.58, 104.4), (-21.93, 1.881, 23.0), (0.9195, 0.007399, 0.07877), (0.7693, 0.03109, 0.23), (-21.93, 1.881, 23.0), (-6.02, 3.565, 7.877), (0.9208, 0.006441, 0.07707), (0.9195, 0.007399, 0.07877), (-6.02, 3.565, 7.877), (-3.181, 6.44, 7.707), (0.9175, 0.02833, 0.1008), (0.9208, 0.006441, 0.07707), (-3.181, 6.44, 7.707), (0.6015, 10.0, 10.08), (0.9693, 0.2273, 0.3048), (0.9175, 0.02833, 0.1008), (0.6015, 10.0, 10.08), (10.63, 28.81, 30.48), (1.979, 2.685, 2.96), (0.9693, 0.2273, 0.3048), (10.63, 28.81, 30.48), (117.4, 272.0, 296.0), (1.701, 2.348, 2.542), (1.979, 2.685, 2.96), (117.4, 272.0, 296.0), (95.96, 235.6, 254.2), (1.368, 1.895, 1.999), (1.701, 2.348, 2.542), (95.96, 235.6, 254.2), (69.06, 187.9, 199.9), (1.236, 1.94, 1.999), (1.368, 1.895, 1.999), (69.06, 187.9, 199.9), (62.4, 190.2, 199.9), (1.102, 1.981, 1.999), (1.236, 1.94, 1.999), (62.4, 190.2, 199.9), (55.66, 192.2, 199.9), (0.9675, 2.018, 2.0), (1.102, 1.981, 1.999), (55.66, 192.2, 199.9), (48.86, 194.1, 200.0), (0.8314, 2.049, 2.0), (0.9675, 2.018, 2.0), (48.86, 194.1, 200.0), (41.99, 195.7, 200.0), (0.6943, 2.075, 1.999), (0.8314, 2.049, 2.0), (41.99, 195.7, 200.0), (35.06, 197.0, 199.9), (0.5565, 2.097, 1.999), (0.6943, 2.075, 1.999), (35.06, 197.0, 199.9), (28.1, 198.1, 199.9), (0.418, 2.114, 2.0), (0.5565, 2.097, 1.999), (28.1, 198.1, 199.9), (21.11, 199.0, 200.0), (0.279, 2.127, 2.0), (0.418, 2.114, 2.0), (21.11, 199.0, 200.0), (14.09, 199.6, 200.0), (0.1396, 2.134, 1.999), (0.279, 2.127, 2.0), (14.09, 199.6, 200.0), (7.048, 199.9, 199.9), (0.0, 2.136, 1.999), (0.1396, 2.134, 1.999), (7.048, 199.9, 199.9), (0.0, 200.1, 199.9), (-0.1396, 2.134, 1.999), (0.0, 2.136, 1.999), (0.0, 200.1, 199.9), (-7.048, 199.9, 199.9), (-0.279, 2.127, 2.0), (-0.1396, 2.134, 1.999), (-7.048, 199.9, 199.9), (-14.09, 199.6, 200.0), (-0.418, 2.114, 2.0), (-0.279, 2.127, 2.0), (-14.09, 199.6, 200.0), (-21.11, 199.0, 200.0), (-0.5565, 2.097, 1.999), (-0.418, 2.114, 2.0), (-21.11, 199.0, 200.0), (-28.1, 198.1, 199.9), (-0.6943, 2.075, 1.999), (-0.5565, 2.097, 1.999), (-28.1, 198.1, 199.9), (-35.06, 197.0, 199.9), (-0.8314, 2.049, 2.0), (-0.6943, 2.075, 1.999), (-35.06, 197.0, 199.9), (-41.99, 195.7, 200.0), (-0.9675, 2.018, 2.0), (-0.8314, 2.049, 2.0), (-41.99, 195.7, 200.0), (-48.86, 194.1, 200.0), (-1.102, 1.981, 1.999), (-0.9675, 2.018, 2.0), (-48.86, 194.1, 200.0), (-55.66, 192.2, 199.9), (-1.236, 1.94, 1.999), (-1.102, 1.981, 1.999), (-55.66, 192.2, 199.9), (-62.4, 190.2, 199.9), (-1.368, 1.895, 1.999), (-1.236, 1.94, 1.999), (-62.4, 190.2, 199.9), (-69.06, 187.9, 199.9), (-1.701, 2.348, 2.542), (-1.368, 1.895, 1.999), (-69.06, 187.9, 199.9), (-95.96, 235.6, 254.2), (-1.979, 2.685, 2.96), (-1.701, 2.348, 2.542), (-95.96, 235.6, 254.2), (-117.4, 272.0, 296.0), (-0.9693, 0.2273, 0.3048), (-1.979, 2.685, 2.96), (-117.4, 272.0, 296.0), (-10.63, 28.81, 30.48), (-0.9175, 0.02833, 0.1008), (-0.9693, 0.2273, 0.3048), (-10.63, 28.81, 30.48), (-0.6015, 10.0, 10.08), (-0.9208, 0.006441, 0.07707), (-0.9175, 0.02833, 0.1008), (-0.6015, 10.0, 10.08), (3.181, 6.44, 7.707), (-0.8991, 0.01785, 0.1017), (-0.9208, 0.006441, 0.07707), (3.181, 6.44, 7.707), (8.058, 4.611, 10.17), (1.31, -0.01206, 2.308), (-0.8991, 0.01785, 0.1017), (8.058, 4.611, 10.17), (229.8, -2.434, 230.8)], [], [(0, 1, 2, 3), (4, 5, 6, 7), (8, 9, 10, 11), (12, 13, 14, 15), (16, 17, 18, 19), (20, 21, 22, 23), (24, 25, 26, 27), (28, 29, 30, 31), (32, 33, 34, 35), (36, 37, 38, 39), (40, 41, 42, 43), (44, 45, 46, 47), (48, 49, 50, 51), (52, 53, 54, 55), (56, 57, 58, 59), (60, 61, 62, 63), (64, 65, 66, 67), (68, 69, 70, 71), (72, 73, 74, 75), (76, 77, 78, 79), (80, 81, 82, 83), (84, 85, 86, 87), (88, 89, 90, 91), (92, 93, 94, 95), (96, 97, 98, 99), (100, 101, 102, 103), (104, 105, 106, 107), (108, 109, 110, 111), (112, 113, 114, 115), (116, 117, 118, 119), (120, 121, 122, 123), (124, 125, 126, 127), (128, 129, 130, 131), (132, 133, 134, 135), (136, 137, 138, 139), (140, 141, 142, 143), (144, 145, 146, 147), (148, 149, 150, 151), (152, 153, 154, 155), (156, 157, 158, 159), (160, 161, 162, 163), (164, 165, 166, 167), (168, 169, 170, 171), (172, 173, 174, 175), (176, 177, 178, 179), (180, 181, 182, 183), (184, 185, 186, 187), (188, 189, 190, 191), (192, 193, 194, 195), (196, 197, 198, 199), (200, 201, 202, 203), (204, 205, 206, 207), (208, 209, 210, 211), (212, 213, 214, 215), (216, 217, 218, 219), (220, 221, 222, 223), (224, 225, 226, 227), (228, 229, 230, 231), (232, 233, 234, 235), (236, 237, 238, 239), (240, 241, 242, 243), (244, 245, 246, 247), (248, 249, 250, 251), (252, 253, 254, 255), (256, 257, 258, 259), (260, 261, 262, 263), (264, 265, 266, 267), (268, 269, 270, 271), (272, 273, 274, 275), (276, 277, 278, 279), (280, 281, 282, 283), (284, 285, 286, 287), (288, 289, 290, 291), (292, 293, 294, 295), (296, 297, 298, 299), (300, 301, 302, 303), (304, 305, 306, 307), (308, 309, 310, 311), (312, 313, 314, 315), (316, 317, 318, 319), (320, 321, 322, 323), (324, 325, 326, 327), (328, 329, 330, 331), (332, 333, 334, 335), (336, 337, 338, 339), (340, 341, 342, 343), (344, 345, 346, 347), (348, 349, 350, 351), (352, 353, 354, 355), (356, 357, 358, 359), (360, 361, 362, 363), (364, 365, 366, 367), (368, 369, 370, 371), (372, 373, 374, 375)])
me_medial_1_faces_001.materials.append(mat_material_001)
me_medial_1_faces_001.update()
me_test_002 = bpy.data.meshes.new('test.002')
me_test_002.from_pydata([(-0.9986, 0.01241, 0.0), (-0.9979, 0.0743, 0.0), (-0.9938, 0.1484, 0.0), (-0.987, 0.2221, 0.0), (-0.9775, 0.2952, 0.0), (-0.9653, 0.3675, 0.0), (-0.9504, 0.4387, 0.0), (-0.9329, 0.5088, 0.0), (-0.9129, 0.5775, 0.0), (-0.8904, 0.6445, 0.0), (-0.8654, 0.7099, 0.0), (-0.8381, 0.7732, 0.0), (-0.8085, 0.8345, 0.0), (-0.7766, 0.8935, 0.0), (-0.7426, 0.95, 0.0), (-0.7066, 1.004, 0.0), (-0.6687, 1.055, 0.0), (-0.6289, 1.103, 0.0), (-0.5874, 1.149, 0.0), (-0.5443, 1.191, 0.0), (-0.4997, 1.23, 0.0), (-0.4537, 1.265, 0.0), (-0.4065, 1.297, 0.0), (-0.3581, 1.325, 0.0), (-0.3088, 1.35, 0.0), (-0.2586, 1.371, 0.0), (-0.2078, 1.389, 0.0), (-0.1563, 1.402, 0.0), (-0.1045, 1.412, 0.0), (-0.0523, 1.418, 0.0), (0.0, 1.42, 0.0), (0.0523, 1.418, 0.0), (0.1045, 1.412, 0.0), (0.1563, 1.402, 0.0), (0.2078, 1.389, 0.0), (0.2586, 1.371, 0.0), (0.3088, 1.35, 0.0), (0.3581, 1.325, 0.0), (0.4065, 1.297, 0.0), (0.4537, 1.265, 0.0), (0.4997, 1.23, 0.0), (0.5443, 1.191, 0.0), (0.5874, 1.149, 0.0), (0.6289, 1.103, 0.0), (0.6687, 1.055, 0.0), (0.7066, 1.004, 0.0), (0.7426, 0.95, 0.0), (0.7766, 0.8935, 0.0), (0.8085, 0.8345, 0.0), (0.8381, 0.7732, 0.0), (0.8654, 0.7099, 0.0), (0.8904, 0.6445, 0.0), (0.9129, 0.5775, 0.0), (0.9329, 0.5088, 0.0), (0.9504, 0.4387, 0.0), (0.9653, 0.3675, 0.0), (0.9775, 0.2952, 0.0), (0.987, 0.2221, 0.0), (0.9938, 0.1484, 0.0), (0.9979, 0.0743, 0.0), (0.9986, 0.01241, 0.0), (0.9896, -0.02854, 0.0), (0.9622, -0.05854, 0.0), (0.9207, -0.07244, 0.0), (0.8717, -0.06141, 0.0), (0.8132, -0.0361, 0.0), (0.749, -0.008833, 0.0), (0.6838, 0.01618, 0.0), (0.6178, 0.0389, 0.0), (0.5511, 0.0593, 0.0), (0.4837, 0.07736, 0.0), (0.4157, 0.09306, 0.0), (0.3472, 0.1064, 0.0), (0.2783, 0.1173, 0.0), (0.209, 0.1258, 0.0), (0.1395, 0.1319, 0.0), (0.06978, 0.1355, 0.0), (0.0, 0.1368, 0.0), (-0.06978, 0.1355, 0.0), (-0.1395, 0.1319, 0.0), (-0.209, 0.1258, 0.0), (-0.2783, 0.1173, 0.0), (-0.3472, 0.1064, 0.0), (-0.4157, 0.09306, 0.0), (-0.4837, 0.07736, 0.0), (-0.5511, 0.0593, 0.0), (-0.6178, 0.0389, 0.0), (-0.6838, 0.01618, 0.0), (-0.749, -0.008833, 0.0), (-0.8132, -0.0361, 0.0), (-0.8717, -0.06141, 0.0), (-0.9207, -0.07244, 0.0), (-0.9622, -0.05854, 0.0), (-0.9896, -0.02854, 0.0), (-0.9986, 0.01241, 0.0)], [(0, 1), (1, 2), (2, 3), (3, 4), (4, 5), (5, 6), (6, 7), (7, 8), (8, 9), (9, 10), (10, 11), (11, 12), (12, 13), (13, 14), (14, 15), (15, 16), (16, 17), (17, 18), (18, 19), (19, 20), (20, 21), (21, 22), (22, 23), (23, 24), (24, 25), (25, 26), (26, 27), (27, 28), (28, 29), (29, 30), (30, 31), (31, 32), (32, 33), (33, 34), (34, 35), (35, 36), (36, 37), (37, 38), (38, 39), (39, 40), (40, 41), (41, 42), (42, 43), (43, 44), (44, 45), (45, 46), (46, 47), (47, 48), (48, 49), (49, 50), (50, 51), (51, 52), (52, 53), (53, 54), (54, 55), (55, 56), (56, 57), (57, 58), (58, 59), (59, 60), (60, 61), (61, 62), (62, 63), (63, 64), (64, 65), (65, 66), (66, 67), (67, 68), (68, 69), (69, 70), (70, 71), (71, 72), (72, 73), (73, 74), (74, 75), (75, 76), (76, 77), (77, 78), (78, 79), (79, 80), (80, 81), (81, 82), (82, 83), (83, 84), (84, 85), (85, 86), (86, 87), (87, 88), (88, 89), (89, 90), (90, 91), (91, 92), (92, 93), (93, 94), (0, 94)], [])
me_test_002.update()

# ---- curves / text
cu_circle = bpy.data.curves.new('Circle', 'CURVE')
cu_circle.dimensions = '3D'
_sp = cu_circle.splines.new('POLY'); _sp.points.add(93)
_sp.points.foreach_set('co', [-0.8717, 0.06141, 0.0, 0.0, -0.9207, 0.07244, 0.0, 0.0, -0.9622, 0.05854, 0.0, 0.0, -0.9896, 0.02854, 0.0, 0.0, -0.9986, -0.01241, 0.0, 0.0, -0.9979, -0.0743, 0.0, 0.0, -0.9938, -0.1484, 0.0, 0.0, -0.987, -0.2221, 0.0, 0.0, -0.9775, -0.2952, 0.0, 0.0, -0.9653, -0.3675, 0.0, 0.0, -0.9504, -0.4387, 0.0, 0.0, -0.9329, -0.5088, 0.0, 0.0, -0.9129, -0.5775, 0.0, 0.0, -0.8904, -0.6445, 0.0, 0.0, -0.8654, -0.7099, 0.0, 0.0, -0.8381, -0.7732, 0.0, 0.0, -0.8085, -0.8345, 0.0, 0.0, -0.7766, -0.8935, 0.0, 0.0, -0.7426, -0.95, 0.0, 0.0, -0.7066, -1.004, 0.0, 0.0, -0.6687, -1.055, 0.0, 0.0, -0.6289, -1.103, 0.0, 0.0, -0.5874, -1.149, 0.0, 0.0, -0.5443, -1.191, 0.0, 0.0, -0.4997, -1.23, 0.0, 0.0, -0.4537, -1.265, 0.0, 0.0, -0.4065, -1.297, 0.0, 0.0, -0.3581, -1.325, 0.0, 0.0, -0.3088, -1.35, 0.0, 0.0, -0.2586, -1.371, 0.0, 0.0, -0.2078, -1.389, 0.0, 0.0, -0.1563, -1.402, 0.0, 0.0, -0.1045, -1.412, 0.0, 0.0, -0.0523, -1.418, 0.0, 0.0, 0.0, -1.42, 0.0, 0.0, 0.0523, -1.418, 0.0, 0.0, 0.1045, -1.412, 0.0, 0.0, 0.1563, -1.402, 0.0, 0.0, 0.2078, -1.389, 0.0, 0.0, 0.2586, -1.371, 0.0, 0.0, 0.3088, -1.35, 0.0, 0.0, 0.3581, -1.325, 0.0, 0.0, 0.4065, -1.297, 0.0, 0.0, 0.4537, -1.265, 0.0, 0.0, 0.4997, -1.23, 0.0, 0.0, 0.5443, -1.191, 0.0, 0.0, 0.5874, -1.149, 0.0, 0.0, 0.6289, -1.103, 0.0, 0.0, 0.6687, -1.055, 0.0, 0.0, 0.7066, -1.004, 0.0, 0.0, 0.7426, -0.95, 0.0, 0.0, 0.7766, -0.8935, 0.0, 0.0, 0.8085, -0.8345, 0.0, 0.0, 0.8381, -0.7732, 0.0, 0.0, 0.8654, -0.7099, 0.0, 0.0, 0.8904, -0.6445, 0.0, 0.0, 0.9129, -0.5775, 0.0, 0.0, 0.9329, -0.5088, 0.0, 0.0, 0.9504, -0.4387, 0.0, 0.0, 0.9653, -0.3675, 0.0, 0.0, 0.9775, -0.2952, 0.0, 0.0, 0.987, -0.2221, 0.0, 0.0, 0.9938, -0.1484, 0.0, 0.0, 0.9979, -0.0743, 0.0, 0.0, 0.9986, -0.01241, 0.0, 0.0, 0.9896, 0.02854, 0.0, 0.0, 0.9622, 0.05854, 0.0, 0.0, 0.9207, 0.07244, 0.0, 0.0, 0.8717, 0.06141, 0.0, 0.0, 0.8132, 0.0361, 0.0, 0.0, 0.749, 0.008833, 0.0, 0.0, 0.6838, -0.01618, 0.0, 0.0, 0.6178, -0.0389, 0.0, 0.0, 0.5511, -0.0593, 0.0, 0.0, 0.4837, -0.07736, 0.0, 0.0, 0.4157, -0.09306, 0.0, 0.0, 0.3472, -0.1064, 0.0, 0.0, 0.2783, -0.1173, 0.0, 0.0, 0.209, -0.1258, 0.0, 0.0, 0.1395, -0.1319, 0.0, 0.0, 0.06978, -0.1355, 0.0, 0.0, 0.0, -0.1368, 0.0, 0.0, -0.06978, -0.1355, 0.0, 0.0, -0.1395, -0.1319, 0.0, 0.0, -0.209, -0.1258, 0.0, 0.0, -0.2783, -0.1173, 0.0, 0.0, -0.3472, -0.1064, 0.0, 0.0, -0.4157, -0.09306, 0.0, 0.0, -0.4837, -0.07736, 0.0, 0.0, -0.5511, -0.0593, 0.0, 0.0, -0.6178, -0.0389, 0.0, 0.0, -0.6838, -0.01618, 0.0, 0.0, -0.749, 0.008833, 0.0, 0.0, -0.8132, 0.0361, 0.0, 0.0])
_sp.order_v = 0
_sp.resolution_v = 0
_sp.use_cyclic_u = True
_sp.use_endpoint_u = True
_sp.use_smooth = False
cu_circle.materials.append(mat_material_003)
cu_circle.bevel_resolution = 6
cu_circle.bevel_depth = 0.02
cu_circle.fill_mode = 'FULL'

# ---- objects
ob_camera = bpy.data.objects.new('Camera', cam_camera)
ob_circle = bpy.data.objects.new('Circle', cu_circle)
ob_medial_1_faces_below = bpy.data.objects.new('medial_1_faces_below', me_medial_1_faces)
ob_medial_0_faces = bpy.data.objects.new('medial_0_faces', me_medial_0_faces_001)
ob_medial_1_faces_above = bpy.data.objects.new('medial_1_faces_above', me_medial_1_faces_001)
ob_test_001 = bpy.data.objects.new('test.001', me_test_002)

# ---- transforms, parenting, visibility, modifiers, constraints
ob_camera.location = (7.359, -6.926, 4.958)
ob_camera.rotation_euler = (1.109, 0.0, 0.8149)
ob_camera.lock_rotations_4d = False
ob_camera.empty_display_type = 'ARROWS'
ob_camera.color = (0.0, 0.0, 0.0, 0.0)
ob_camera.display_type = 'WIRE'
ob_camera.lineart.crease_threshold = 0.0
ob_circle.location = (0.0, 0.0, 0.0)
ob_circle.scale = (1.0, -1.0, 1.0)
ob_medial_1_faces_below.location = (0.0, 0.0, 0.0)
ob_medial_1_faces_below.scale = (1.0, 1.0, -1.0)
ob_medial_1_faces_below.show_wire = True
ob_medial_0_faces.location = (0.0, 0.0, 0.0)
ob_medial_0_faces.scale = (1.0, 1.0, -1.0)
ob_medial_0_faces.show_wire = True
ob_medial_1_faces_above.location = (0.0, 0.0, 0.0)
ob_medial_1_faces_above.show_wire = True
ob_test_001.location = (0.0, 0.0, 0.0)

# ---- collection membership
col_collection.objects.link(ob_camera)
col_collection.objects.link(ob_circle)
col_collection.objects.link(ob_medial_1_faces_below)
col_collection.objects.link(ob_medial_0_faces)
col_collection.objects.link(ob_medial_1_faces_above)
col_collection.objects.link(ob_test_001)

# ---- scene / render settings (as saved in the file)
scene.camera = ob_camera
scene.frame_start = 1; scene.frame_end = 250; scene.frame_set(1)
scene.render.engine = 'BLENDER_EEVEE_NEXT'
bpy.context.view_layer.update()

# ---- added for rendering (the .blend has no usable light): sun
light_auto_sun = bpy.data.lights.new('AutoSun', 'SUN')
light_auto_sun.energy = 3.0
light_auto_sun.angle = 0.0523599
ob_auto_sun = bpy.data.objects.new('AutoSun', light_auto_sun)
scene.collection.objects.link(ob_auto_sun)
ob_auto_sun.rotation_euler = (0.872665, 0.174533, 0.523599)
bpy.context.view_layer.update()
